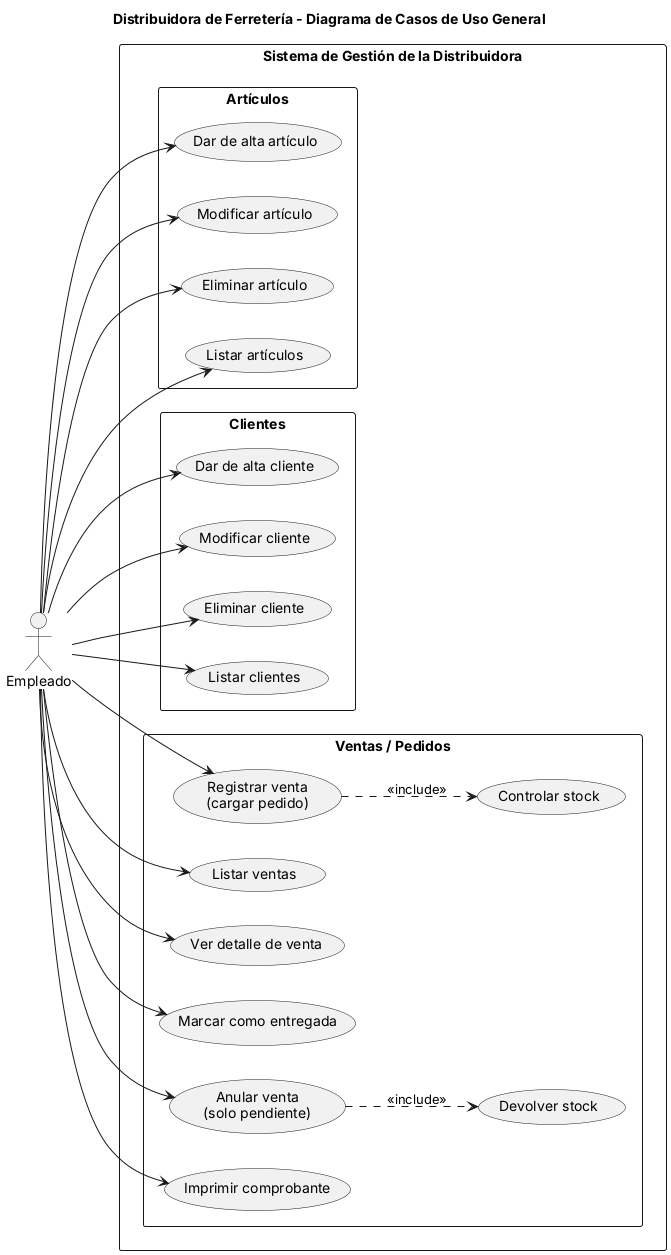

The diagram above was rendered by PlantUML. Its source (embedded in the PNG):
@startuml casos-de-uso
title Distribuidora de Ferretería - Diagrama de Casos de Uso General
left to right direction
skinparam packageStyle rectangle
skinparam shadowing false
actor Empleado

rectangle "Sistema de Gestión de la Distribuidora" {
  package "Artículos" {
    usecase "Dar de alta artículo" as P1
    usecase "Modificar artículo" as P2
    usecase "Eliminar artículo" as P3
    usecase "Listar artículos" as P4
  }
  package "Clientes" {
    usecase "Dar de alta cliente" as C1
    usecase "Modificar cliente" as C2
    usecase "Eliminar cliente" as C3
    usecase "Listar clientes" as C4
  }
  package "Ventas / Pedidos" {
    usecase "Registrar venta\n(cargar pedido)" as V1
    usecase "Listar ventas" as V2
    usecase "Ver detalle de venta" as V3
    usecase "Marcar como entregada" as V4
    usecase "Anular venta\n(solo pendiente)" as V5
    usecase "Imprimir comprobante" as V6
    usecase "Controlar stock" as V7
    usecase "Devolver stock" as V8
  }
}

Empleado --> P1
Empleado --> P2
Empleado --> P3
Empleado --> P4
Empleado --> C1
Empleado --> C2
Empleado --> C3
Empleado --> C4
Empleado --> V1
Empleado --> V2
Empleado --> V3
Empleado --> V4
Empleado --> V5
Empleado --> V6
V1 ..> V7 : <<include>>
V5 ..> V8 : <<include>>
@enduml